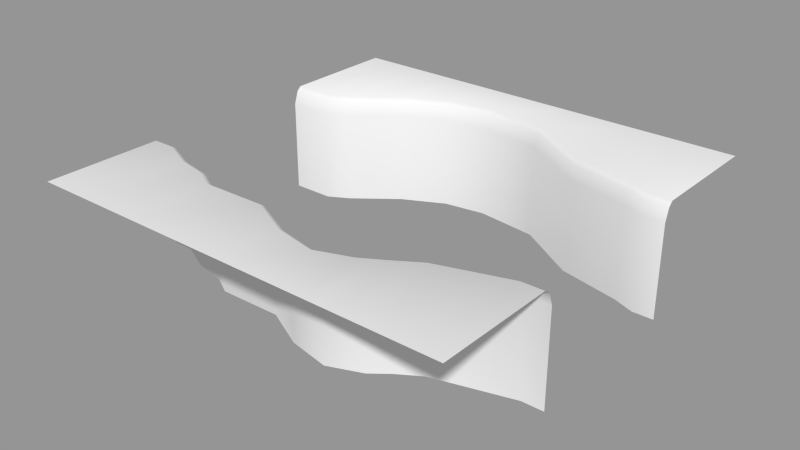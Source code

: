# Source: level_piece_10.blend  (saved by Blender 2.72.0; exported with 4.5.12 LTS)
import bpy
from mathutils import Matrix  # noqa: F401  (used for matrix-valued properties, if any)

bpy.ops.wm.read_factory_settings(use_empty=True)
scene = bpy.context.scene
scene.name = 'Scene'

# ---- collections
col_collection_1 = bpy.data.collections.new('Collection 1'); scene.collection.children.link(col_collection_1)

# ---- meshes
me_plane_013 = bpy.data.meshes.new('Plane.013')
me_plane_013.from_pydata([(-5.0, -2.0, 0.6), (-4.5, -2.0, 0.6), (-5.0, 2.0, 0.6), (-4.0, 2.0, 0.6), (4.5, -2.0, 0.6), (5.0, -2.0, 0.6), (4.5, 2.0, 0.6), (5.0, 2.0, 0.6), (2.7, -2.5, 0.6), (4.0, 2.2, 0.6), (1.778, -3.143, 0.6), (1.0, 3.5, 0.6), (1.0, -3.45, 0.6), (-3.0, -2.5, 0.6), (-1.0, -2.75, 0.6), (0.0, -3.25, 0.6), (-0.5, 3.7, 0.6), (-1.5, 3.55, 0.6), (-2.5, 3.05, 0.6), (-5.0, -2.1, 0.9), (-4.5, -2.1, 0.9), (4.5, -2.1, 0.9), (5.0, -2.1, 0.9), (2.8, -2.6, 0.9), (1.8, -3.252, 0.9), (1.0, -3.55, 0.9), (-3.0, -2.6, 0.9), (-1.0, -2.85, 0.9), (0.0, -3.35, 0.9), (-5.0, 2.1, 0.9), (-4.0, 2.1, 0.9), (4.5, 2.1, 0.9), (5.0, 2.1, 0.9), (4.0, 2.3, 0.9), (1.0, 3.6, 0.9), (-0.5, 3.8, 0.9), (-1.5, 3.65, 0.9), (-2.5, 3.15, 0.9), (-5.0, -2.25, 1.0), (-4.5, -2.25, 1.0), (4.5, -2.25, 1.0), (5.0, -2.25, 1.0), (2.9, -2.75, 1.0), (1.81, -3.41, 1.0), (1.0, -3.7, 1.0), (-3.0, -2.75, 1.0), (-1.0, -3.0, 1.0), (0.0, -3.5, 1.0), (-5.0, 2.2, 1.0), (-4.0, 2.2, 1.0), (4.5, 2.2, 1.0), (5.0, 2.2, 1.0), (4.0, 2.4, 1.0), (1.0, 3.7, 1.0), (-0.5, 3.9, 1.0), (-1.5, 3.75, 1.0), (-2.5, 3.25, 1.0), (-5.0, -2.0, -1.6), (-4.5, -2.0, -1.6), (-5.0, 2.0, -1.6), (-4.0, 2.0, -1.6), (4.5, -2.0, -1.6), (5.0, -2.0, -1.6), (4.5, 2.0, -1.6), (5.0, 2.0, -1.6), (2.7, -2.5, -1.6), (4.0, 2.2, -1.6), (1.778, -3.143, -1.6), (1.0, 3.5, -1.6), (1.0, -3.45, -1.6), (-3.0, -2.5, -1.6), (-1.0, -2.75, -1.6), (0.0, -3.25, -1.6), (-0.5, 3.7, -1.6), (-1.5, 3.55, -1.6), (-2.5, 3.05, -1.6), (-5.0, -5.0, 1.0), (-4.5, -5.0, 1.0), (4.5, -5.0, 1.0), (5.0, -5.0, 1.0), (3.85, -5.0, 1.0), (2.1, -5.0, 1.0), (1.0, -5.0, 1.0), (-3.0, -5.0, 1.0), (-1.0, -5.0, 1.0), (0.0, -5.0, 1.0), (-5.0, 5.0, 1.0), (-4.0, 5.0, 1.0), (4.5, 5.0, 1.0), (5.0, 5.0, 1.0), (4.0, 5.0, 1.0), (1.0, 5.0, 1.0), (-0.5, 5.0, 1.0), (-1.5, 5.0, 1.0), (-2.5, 5.0, 1.0), (2.242, -2.957, 0.9), (2.171, -2.834, 0.6), (2.3, -3.127, 1.0), (2.171, -2.834, -1.6), (2.975, -5.0, 1.0), (-3.75, -2.45, 0.9), (-3.75, -2.35, 0.6), (-3.75, -2.6, 1.0), (-3.75, -2.35, -1.6), (-3.75, -5.0, 1.0), (-2.5, -2.875, 0.9), (-2.5, -2.775, 0.6), (-2.5, -3.025, 1.0), (-2.5, -2.775, -1.6), (-2.5, -5.0, 1.0), (2.5, 2.55, 0.6), (2.5, 2.65, 0.9), (2.5, 2.75, 1.0), (2.5, 2.55, -1.6), (2.5, 5.0, 1.0), (-3.5, 2.275, 0.6), (-3.5, 2.375, 0.9), (-3.5, 2.475, 1.0), (-3.5, 2.275, -1.6), (-3.5, 5.0, 1.0)], [], [(14, 27, 28, 15), (8, 23, 21, 4), (12, 15, 28, 25), (10, 12, 25, 24), (96, 95, 23, 8), (106, 105, 27, 14), (0, 19, 20, 1), (101, 100, 26, 13), (4, 21, 22, 5), (11, 34, 35, 16), (110, 111, 34, 11), (3, 30, 29, 2), (115, 18, 37, 116), (7, 32, 31, 6), (17, 36, 37, 18), (16, 35, 36, 17), (6, 31, 33, 9), (116, 37, 56, 117), (19, 38, 39, 20), (24, 25, 44, 43), (111, 112, 53, 34), (100, 102, 45, 26), (34, 53, 54, 35), (30, 49, 48, 29), (21, 40, 41, 22), (95, 97, 42, 23), (27, 46, 47, 28), (25, 28, 47, 44), (35, 54, 55, 36), (32, 51, 50, 31), (23, 42, 40, 21), (105, 107, 46, 27), (36, 55, 56, 37), (31, 50, 52, 33), (4, 5, 62, 61), (0, 1, 58, 57), (17, 18, 75, 74), (14, 15, 72, 71), (110, 11, 68, 113), (8, 4, 61, 65), (115, 3, 60, 118), (6, 9, 66, 63), (15, 12, 69, 72), (12, 10, 67, 69), (101, 13, 70, 103), (7, 6, 63, 64), (3, 2, 59, 60), (11, 16, 73, 68), (16, 17, 74, 73), (106, 14, 71, 108), (96, 8, 65, 98), (117, 56, 94, 119), (112, 52, 90, 114), (44, 47, 85, 82), (41, 40, 78, 79), (102, 39, 77, 104), (54, 53, 91, 92), (48, 49, 87, 86), (39, 38, 76, 77), (107, 45, 83, 109), (97, 43, 81, 99), (55, 54, 92, 93), (50, 51, 89, 88), (43, 44, 82, 81), (47, 46, 84, 85), (40, 42, 80, 78), (56, 55, 93, 94), (52, 50, 88, 90), (10, 24, 95, 96), (24, 43, 97, 95), (10, 96, 98, 67), (42, 97, 99, 80), (1, 20, 100, 101), (20, 39, 102, 100), (1, 101, 103, 58), (45, 102, 104, 83), (13, 26, 105, 106), (26, 45, 107, 105), (13, 106, 108, 70), (46, 107, 109, 84), (9, 33, 111, 110), (33, 52, 112, 111), (9, 110, 113, 66), (53, 112, 114, 91), (3, 115, 116, 30), (30, 116, 117, 49), (18, 115, 118, 75), (49, 117, 119, 87)])
me_plane_013.polygons.foreach_set('use_smooth', [True] * 88)
_uv = me_plane_013.uv_layers.new(name='UVMap')
_uv.uv.foreach_set('vector', [0.4, 0.2246, 0.4, 0.2146, 0.5, 0.1646, 0.5, 0.1746, 0.77, 0.2496, 0.78, 0.2396, 0.95, 0.2896, 0.95, 0.2997, 0.6, 0.1546, 0.5, 0.1746, 0.5, 0.1646, 0.6, 0.1446, 0.6778, 0.1853, 0.6, 0.1546, 0.6, 0.1446, 0.68, 0.1744, 0.7171, 0.2162, 0.7242, 0.2039, 0.78, 0.2396, 0.77, 0.2496, 0.25, 0.2221, 0.25, 0.2121, 0.4, 0.2146, 0.4, 0.2246, 0.0, 0.2997, 0.0, 0.2896, 0.05, 0.2896, 0.05, 0.2997, 0.125, 0.2646, 0.125, 0.2546, 0.2, 0.2396, 0.2, 0.2496, 0.95, 0.2997, 0.95, 0.2896, 1.0, 0.2896, 1.0, 0.2997, 0.6, 0.8499, 0.6, 0.8599, 0.45, 0.8799, 0.45, 0.8699, 0.75, 0.7549, 0.75, 0.7649, 0.6, 0.8599, 0.6, 0.8499, 0.1, 0.6998, 0.1, 0.7099, 0.0, 0.7099, 0.0, 0.6998, 0.15, 0.7274, 0.25, 0.8049, 0.25, 0.8149, 0.15, 0.7374, 1.0, 0.6998, 1.0, 0.7099, 0.95, 0.7099, 0.95, 0.6998, 0.35, 0.8549, 0.35, 0.8649, 0.25, 0.8149, 0.25, 0.8049, 0.45, 0.8699, 0.45, 0.8799, 0.35, 0.8649, 0.35, 0.8549, 0.95, 0.6998, 0.95, 0.7099, 0.9, 0.7299, 0.9, 0.7199, 0.15, 0.7374, 0.25, 0.8149, 0.25, 0.8249, 0.15, 0.7474, 0.0, 0.2896, 0.0, 0.2746, 0.05, 0.2746, 0.05, 0.2896, 0.68, 0.1744, 0.6, 0.1446, 0.6, 0.1296, 0.681, 0.1586, 0.75, 0.7649, 0.75, 0.7749, 0.6, 0.8699, 0.6, 0.8599, 0.125, 0.2546, 0.125, 0.2396, 0.2, 0.2246, 0.2, 0.2396, 0.6, 0.8599, 0.6, 0.8699, 0.45, 0.8899, 0.45, 0.8799, 0.1, 0.7099, 0.1, 0.7199, 0.0, 0.7199, 0.0, 0.7099, 0.95, 0.2896, 0.95, 0.2746, 1.0, 0.2746, 1.0, 0.2896, 0.7242, 0.2039, 0.73, 0.1869, 0.79, 0.2246, 0.78, 0.2396, 0.4, 0.2146, 0.4, 0.1996, 0.5, 0.1496, 0.5, 0.1646, 0.6, 0.1446, 0.5, 0.1646, 0.5, 0.1496, 0.6, 0.1296, 0.45, 0.8799, 0.45, 0.8899, 0.35, 0.8749, 0.35, 0.8649, 1.0, 0.7099, 1.0, 0.7199, 0.95, 0.7199, 0.95, 0.7099, 0.78, 0.2396, 0.79, 0.2246, 0.95, 0.2746, 0.95, 0.2896, 0.25, 0.2121, 0.25, 0.1971, 0.4, 0.1996, 0.4, 0.2146, 0.35, 0.8649, 0.35, 0.8749, 0.25, 0.8249, 0.25, 0.8149, 0.95, 0.7099, 0.95, 0.7199, 0.9, 0.7399, 0.9, 0.7299, 0.95, 0.2997, 1.0, 0.2997, 1.0, 0.2997, 0.95, 0.2997, 0.0, 0.2997, 0.05, 0.2997, 0.05, 0.2997, 0.0, 0.2997, 0.35, 0.8549, 0.25, 0.8049, 0.25, 0.8049, 0.35, 0.8549, 0.4, 0.2246, 0.5, 0.1746, 0.5, 0.1746, 0.4, 0.2246, 0.75, 0.7549, 0.6, 0.8499, 0.6, 0.8499, 0.75, 0.7549, 0.77, 0.2496, 0.95, 0.2997, 0.95, 0.2997, 0.77, 0.2496, 0.15, 0.7274, 0.1, 0.6998, 0.1, 0.6998, 0.15, 0.7274, 0.95, 0.6998, 0.9, 0.7199, 0.9, 0.7199, 0.95, 0.6998, 0.5, 0.1746, 0.6, 0.1546, 0.6, 0.1546, 0.5, 0.1746, 0.6, 0.1546, 0.6778, 0.1853, 0.6778, 0.1853, 0.6, 0.1546, 0.125, 0.2646, 0.2, 0.2496, 0.2, 0.2496, 0.125, 0.2646, 1.0, 0.6998, 0.95, 0.6998, 0.95, 0.6998, 1.0, 0.6998, 0.1, 0.6998, 0.0, 0.6998, 0.0, 0.6998, 0.1, 0.6998, 0.6, 0.8499, 0.45, 0.8699, 0.45, 0.8699, 0.6, 0.8499, 0.45, 0.8699, 0.35, 0.8549, 0.35, 0.8549, 0.45, 0.8699, 0.25, 0.2221, 0.4, 0.2246, 0.4, 0.2246, 0.25, 0.2221, 0.7171, 0.2162, 0.77, 0.2496, 0.77, 0.2496, 0.7171, 0.2162, 0.15, 0.7474, 0.25, 0.8249, 0.25, 1.0, 0.15, 1.0, 0.75, 0.7749, 0.9, 0.7399, 0.9, 1.0, 0.75, 1.0, 0.6, 0.1296, 0.5, 0.1496, 0.5, 0.0, 0.6, 0.0, 1.0, 0.2746, 0.95, 0.2746, 0.95, 0.0, 1.0, 0.0, 0.125, 0.2396, 0.05, 0.2746, 0.05, 0.0, 0.125, 0.0, 0.45, 0.8899, 0.6, 0.8699, 0.6, 1.0, 0.45, 1.0, 0.0, 0.7199, 0.1, 0.7199, 0.1, 1.0, 0.0, 1.0, 0.05, 0.2746, 0.0, 0.2746, 0.0, 0.0, 0.05, 0.0, 0.25, 0.1971, 0.2, 0.2246, 0.2, 0.0, 0.25, 0.0, 0.73, 0.1869, 0.681, 0.1586, 0.71, 0.0, 0.7975, 0.0, 0.35, 0.8749, 0.45, 0.8899, 0.45, 1.0, 0.35, 1.0, 0.95, 0.7199, 1.0, 0.7199, 1.0, 1.0, 0.95, 1.0, 0.681, 0.1586, 0.6, 0.1296, 0.6, 0.0, 0.71, 0.0, 0.5, 0.1496, 0.4, 0.1996, 0.4, 0.0, 0.5, 0.0, 0.95, 0.2746, 0.79, 0.2246, 0.885, 0.0, 0.95, 0.0, 0.25, 0.8249, 0.35, 0.8749, 0.35, 1.0, 0.25, 1.0, 0.9, 0.7399, 0.95, 0.7199, 0.95, 1.0, 0.9, 1.0, 0.6778, 0.1853, 0.68, 0.1744, 0.7242, 0.2039, 0.7171, 0.2162, 0.68, 0.1744, 0.681, 0.1586, 0.73, 0.1869, 0.7242, 0.2039, 0.6778, 0.1853, 0.7171, 0.2162, 0.7171, 0.2162, 0.6778, 0.1853, 0.79, 0.2246, 0.73, 0.1869, 0.7975, 0.0, 0.885, 0.0, 0.05, 0.2997, 0.05, 0.2896, 0.125, 0.2546, 0.125, 0.2646, 0.05, 0.2896, 0.05, 0.2746, 0.125, 0.2396, 0.125, 0.2546, 0.05, 0.2997, 0.125, 0.2646, 0.125, 0.2646, 0.05, 0.2997, 0.2, 0.2246, 0.125, 0.2396, 0.125, 0.0, 0.2, 0.0, 0.2, 0.2496, 0.2, 0.2396, 0.25, 0.2121, 0.25, 0.2221, 0.2, 0.2396, 0.2, 0.2246, 0.25, 0.1971, 0.25, 0.2121, 0.2, 0.2496, 0.25, 0.2221, 0.25, 0.2221, 0.2, 0.2496, 0.4, 0.1996, 0.25, 0.1971, 0.25, 0.0, 0.4, 0.0, 0.9, 0.7199, 0.9, 0.7299, 0.75, 0.7649, 0.75, 0.7549, 0.9, 0.7299, 0.9, 0.7399, 0.75, 0.7749, 0.75, 0.7649, 0.9, 0.7199, 0.75, 0.7549, 0.75, 0.7549, 0.9, 0.7199, 0.6, 0.8699, 0.75, 0.7749, 0.75, 1.0, 0.6, 1.0, 0.1, 0.6998, 0.15, 0.7274, 0.15, 0.7374, 0.1, 0.7099, 0.1, 0.7099, 0.15, 0.7374, 0.15, 0.7474, 0.1, 0.7199, 0.25, 0.8049, 0.15, 0.7274, 0.15, 0.7274, 0.25, 0.8049, 0.1, 0.7199, 0.15, 0.7474, 0.15, 1.0, 0.1, 1.0])
me_plane_013.use_remesh_preserve_volume = False
me_plane_013.use_remesh_preserve_attributes = False
me_plane_013.use_mirror_vertex_groups = False
me_plane_013.update()

# ---- objects
ob_8in8out01 = bpy.data.objects.new('8in8out01', me_plane_013)

# ---- transforms, parenting, visibility, modifiers, constraints
ob_8in8out01.location = (0.0, 0.0, 0.0)
ob_8in8out01.lineart.crease_threshold = 0.0

# ---- collection membership
col_collection_1.objects.link(ob_8in8out01)

# ---- scene / render settings (as saved in the file)
scene.frame_start = 1; scene.frame_end = 250; scene.frame_set(1)
scene.render.engine = 'BLENDER_EEVEE_NEXT'
scene.render.resolution_percentage = 50
scene.render.dither_intensity = 0.0
scene.cycles.use_denoising = False
scene.cycles.samples = 10
scene.cycles.sampling_pattern = 'TABULATED_SOBOL'
scene.cycles.light_sampling_threshold = 0.0
scene.cycles.use_adaptive_sampling = False
scene.cycles.use_light_tree = False
scene.cycles.blur_glossy = 0.0
scene.cycles.volume_bounces = 1
scene.cycles.pixel_filter_type = 'GAUSSIAN'
scene.cycles.sample_clamp_indirect = 0.0
scene.view_settings.view_transform = 'Standard'
bpy.context.view_layer.update()

# ---- added for rendering (the .blend has no active camera and no usable light): camera, sun + grey world if the file has none
cam_auto = bpy.data.cameras.new('AutoCamera')
cam_auto.lens = 50.0
cam_auto.sensor_width = 36.0
cam_auto.clip_end = 1000.0
ob_auto_camera = bpy.data.objects.new('AutoCamera', cam_auto)
scene.collection.objects.link(ob_auto_camera)
ob_auto_camera.location = (13.3039, -15.9647, 10.3432)
ob_auto_camera.rotation_euler = (1.09748, -7.21219e-08, 0.694738)
scene.camera = ob_auto_camera
light_auto_sun = bpy.data.lights.new('AutoSun', 'SUN')
light_auto_sun.energy = 3.0
light_auto_sun.angle = 0.0523599
ob_auto_sun = bpy.data.objects.new('AutoSun', light_auto_sun)
scene.collection.objects.link(ob_auto_sun)
ob_auto_sun.rotation_euler = (0.872665, 0.174533, 0.523599)
if scene.world is None:
    world_auto = bpy.data.worlds.new('AutoWorld')
    world_auto.color = (0.3, 0.3, 0.3)
    scene.world = world_auto
bpy.context.view_layer.update()
